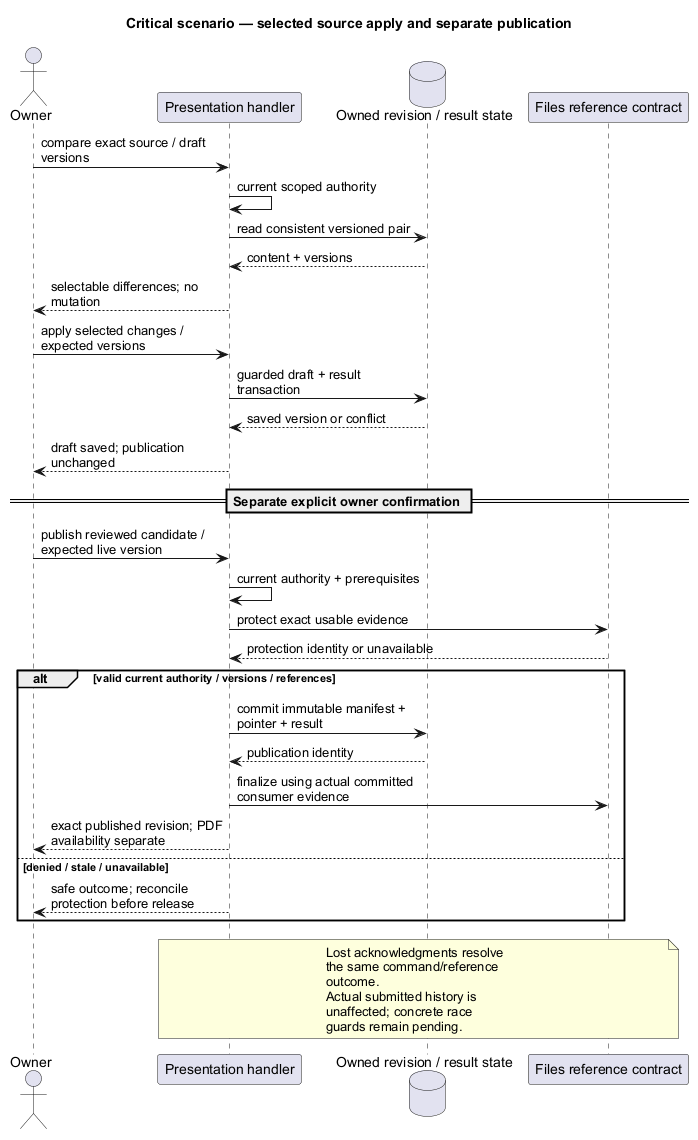

The diagram above was rendered by PlantUML. Its source (embedded in the PNG):
@startuml
' OWNER-MVP-2026-11-04 review: MVP core / cross-cutting. Core presentation/application/files or shared authority/recovery invariant remains applicable.
title Critical scenario — selected source apply and separate publication
skinparam backgroundColor white
skinparam shadowing false
skinparam defaultFontName Arial
skinparam wrapWidth 190

actor Owner
participant "Presentation handler" as P
database "Owned revision / result state" as DB
participant "Files reference contract" as F
Owner -> P : compare exact source / draft versions
P -> P : current scoped authority
P -> DB : read consistent versioned pair
DB --> P : content + versions
P --> Owner : selectable differences; no mutation
Owner -> P : apply selected changes / expected versions
P -> DB : guarded draft + result transaction
DB --> P : saved version or conflict
P --> Owner : draft saved; publication unchanged
== Separate explicit owner confirmation ==
Owner -> P : publish reviewed candidate / expected live version
P -> P : current authority + prerequisites
P -> F : protect exact usable evidence
F --> P : protection identity or unavailable
alt valid current authority / versions / references
 P -> DB : commit immutable manifest + pointer + result
 DB --> P : publication identity
 P -> F : finalize using actual committed consumer evidence
 P --> Owner : exact published revision; PDF availability separate
else denied / stale / unavailable
 P --> Owner : safe outcome; reconcile protection before release
end
note over P,F
 Lost acknowledgments resolve the same command/reference outcome.
 Actual submitted history is unaffected; concrete race guards remain pending.
end note
@enduml